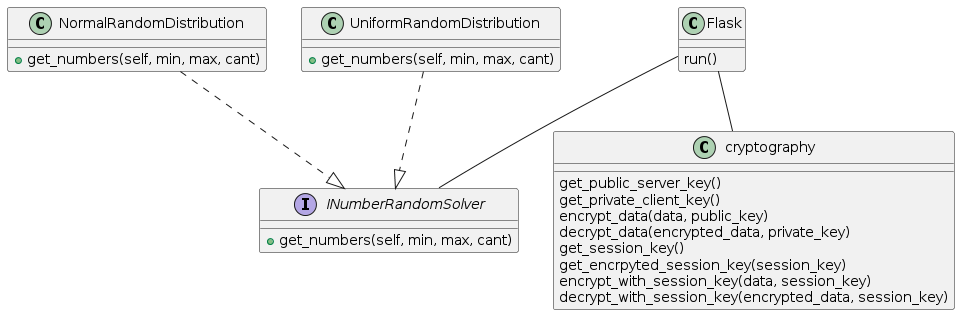

The diagram above was rendered by PlantUML. Its source (embedded in the PNG):
@startuml
interface INumberRandomSolver{
    +get_numbers(self, min, max, cant)
}

class NormalRandomDistribution{
    +get_numbers(self, min, max, cant)
}

class UniformRandomDistribution{
    +get_numbers(self, min, max, cant)
}

NormalRandomDistribution ..|> INumberRandomSolver
UniformRandomDistribution ..|> INumberRandomSolver

class cryptography{
    get_public_server_key()
    get_private_client_key()
    encrypt_data(data, public_key)
    decrypt_data(encrypted_data, private_key)
    get_session_key()
    get_encrpyted_session_key(session_key)
encrypt_with_session_key(data, session_key)
   decrypt_with_session_key(encrypted_data, session_key)

}


class Flask {

    run()

}

Flask -- cryptography

Flask -- INumberRandomSolver
@enduml